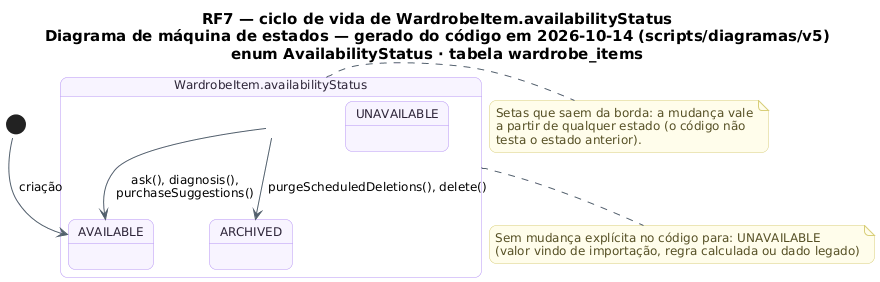

The diagram above was rendered by PlantUML. Its source (embedded in the PNG):
@startuml RF7_MaquinaDeEstados_Disponibilidade
!pragma layout smetana
skinparam backgroundColor #FFFFFF
skinparam shadowing false
skinparam defaultFontName "DejaVu Sans"
skinparam defaultFontSize 12
skinparam titleFontSize 15
skinparam roundcorner 14
skinparam ArrowColor #52606D
skinparam note {
  BackgroundColor #FFFDEB
  BorderColor #D8CE78
  FontColor #554F24
}
skinparam state {
  BackgroundColor #F8F4FF
  BorderColor #B695F5
  FontColor #2D2438
  StartColor #20A77A
  EndColor #4B5563
}
title RF7 — ciclo de vida de WardrobeItem.availabilityStatus\nDiagrama de máquina de estados — gerado do código em 2026-10-14 (scripts/diagramas/v5)\nenum AvailabilityStatus · tabela wardrobe_items

state "WardrobeItem.availabilityStatus" as Ciclo_WardrobeItem {
  state Ciclo_WardrobeItem_AVAILABLE as "AVAILABLE"
  state Ciclo_WardrobeItem_UNAVAILABLE as "UNAVAILABLE"
  state Ciclo_WardrobeItem_ARCHIVED as "ARCHIVED"
}
[*] --> Ciclo_WardrobeItem_AVAILABLE : criação
Ciclo_WardrobeItem --> Ciclo_WardrobeItem_ARCHIVED : purgeScheduledDeletions(), delete()
Ciclo_WardrobeItem --> Ciclo_WardrobeItem_AVAILABLE : ask(), diagnosis(),\npurchaseSuggestions()
note bottom of Ciclo_WardrobeItem
  Sem mudança explícita no código para: UNAVAILABLE
  (valor vindo de importação, regra calculada ou dado legado)
end note
note right of Ciclo_WardrobeItem
  Setas que saem da borda: a mudança vale
  a partir de qualquer estado (o código não
  testa o estado anterior).
end note
@enduml